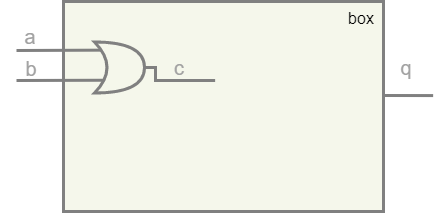

The diagram above was exported from draw.io. Its source (the exported page's mxGraphModel, read from the mxfile embedded in the PNG):
<mxGraphModel dx="1049" dy="547" grid="1" gridSize="1" guides="1" tooltips="1" connect="1" arrows="1" fold="1" page="1" pageScale="1" pageWidth="827" pageHeight="1169" math="0" shadow="0">
  <root>
    <mxCell id="0" />
    <mxCell id="1" parent="0" />
    <mxCell id="dG0clhmUe1WAe5Q-_ByD-1" value="" style="rounded=1;whiteSpace=wrap;html=1;strokeWidth=3;strokeColor=#808080;fillColor=#F5F7EB;arcSize=0;" vertex="1" parent="1">
      <mxGeometry x="427" y="190" width="320" height="210" as="geometry" />
    </mxCell>
    <mxCell id="dG0clhmUe1WAe5Q-_ByD-2" value="&lt;font style=&quot;font-size: 16px;&quot;&gt;box&lt;/font&gt;" style="text;html=1;strokeColor=none;fillColor=none;align=center;verticalAlign=middle;whiteSpace=wrap;rounded=0;" vertex="1" parent="1">
      <mxGeometry x="695" y="192" width="60" height="30" as="geometry" />
    </mxCell>
    <mxCell id="dG0clhmUe1WAe5Q-_ByD-3" value="&lt;font style=&quot;font-size: 20px;&quot;&gt;a&lt;/font&gt;" style="text;html=1;strokeColor=none;fillColor=none;align=center;verticalAlign=middle;whiteSpace=wrap;rounded=0;fontSize=20;fontColor=#A1A1A1;" vertex="1" parent="1">
      <mxGeometry x="364" y="210" width="60" height="30" as="geometry" />
    </mxCell>
    <mxCell id="dG0clhmUe1WAe5Q-_ByD-4" value="" style="endArrow=none;html=1;rounded=0;strokeColor=#808080;strokeWidth=3;fontSize=16;entryX=0.175;entryY=0.75;entryDx=0;entryDy=0;entryPerimeter=0;" edge="1" parent="1" target="dG0clhmUe1WAe5Q-_ByD-11">
      <mxGeometry width="50" height="50" relative="1" as="geometry">
        <mxPoint x="380" y="269" as="sourcePoint" />
        <mxPoint x="446.64" y="269.08000000000004" as="targetPoint" />
      </mxGeometry>
    </mxCell>
    <mxCell id="dG0clhmUe1WAe5Q-_ByD-5" value="&lt;font style=&quot;font-size: 20px;&quot;&gt;b&lt;/font&gt;" style="text;html=1;strokeColor=none;fillColor=none;align=center;verticalAlign=middle;whiteSpace=wrap;rounded=0;fontSize=20;fontColor=#A1A1A1;" vertex="1" parent="1">
      <mxGeometry x="365" y="242" width="60" height="30" as="geometry" />
    </mxCell>
    <mxCell id="dG0clhmUe1WAe5Q-_ByD-6" value="" style="endArrow=none;html=1;rounded=0;strokeColor=#808080;strokeWidth=3;fontSize=16;entryX=0.002;entryY=0.248;entryDx=0;entryDy=0;entryPerimeter=0;" edge="1" parent="1">
      <mxGeometry width="50" height="50" relative="1" as="geometry">
        <mxPoint x="748" y="284" as="sourcePoint" />
        <mxPoint x="796.6399999999999" y="284.08000000000004" as="targetPoint" />
      </mxGeometry>
    </mxCell>
    <mxCell id="dG0clhmUe1WAe5Q-_ByD-7" value="&lt;font style=&quot;font-size: 20px;&quot;&gt;q&lt;/font&gt;" style="text;html=1;strokeColor=none;fillColor=none;align=center;verticalAlign=middle;whiteSpace=wrap;rounded=0;fontSize=20;fontColor=#A1A1A1;" vertex="1" parent="1">
      <mxGeometry x="740" y="241" width="60" height="30" as="geometry" />
    </mxCell>
    <mxCell id="dG0clhmUe1WAe5Q-_ByD-8" value="" style="endArrow=none;html=1;rounded=0;strokeColor=#808080;strokeWidth=3;fontSize=16;entryX=0.002;entryY=0.248;entryDx=0;entryDy=0;entryPerimeter=0;edgeStyle=orthogonalEdgeStyle;exitX=1;exitY=0.5;exitDx=0;exitDy=0;exitPerimeter=0;" edge="1" parent="1" source="dG0clhmUe1WAe5Q-_ByD-11">
      <mxGeometry width="50" height="50" relative="1" as="geometry">
        <mxPoint x="463" y="240" as="sourcePoint" />
        <mxPoint x="578.6399999999999" y="269.08000000000004" as="targetPoint" />
        <Array as="points">
          <mxPoint x="519" y="256" />
          <mxPoint x="519" y="269" />
        </Array>
      </mxGeometry>
    </mxCell>
    <mxCell id="dG0clhmUe1WAe5Q-_ByD-9" value="&lt;font style=&quot;font-size: 20px;&quot;&gt;c&lt;/font&gt;" style="text;html=1;strokeColor=none;fillColor=none;align=center;verticalAlign=middle;whiteSpace=wrap;rounded=0;fontSize=20;fontColor=#A1A1A1;" vertex="1" parent="1">
      <mxGeometry x="513" y="241" width="60" height="30" as="geometry" />
    </mxCell>
    <mxCell id="dG0clhmUe1WAe5Q-_ByD-10" value="" style="endArrow=none;html=1;rounded=0;strokeColor=#808080;strokeWidth=3;fontSize=16;entryX=0.137;entryY=0.16;entryDx=0;entryDy=0;entryPerimeter=0;" edge="1" parent="1" target="dG0clhmUe1WAe5Q-_ByD-11">
      <mxGeometry width="50" height="50" relative="1" as="geometry">
        <mxPoint x="380" y="239" as="sourcePoint" />
        <mxPoint x="445" y="239.08000000000004" as="targetPoint" />
      </mxGeometry>
    </mxCell>
    <mxCell id="dG0clhmUe1WAe5Q-_ByD-11" value="" style="shape=xor;whiteSpace=wrap;html=1;strokeColor=#808080;strokeWidth=3;fontSize=20;fontColor=#A1A1A1;fillColor=#F5F7EB;" vertex="1" parent="1">
      <mxGeometry x="458" y="230.5" width="50" height="51" as="geometry" />
    </mxCell>
  </root>
</mxGraphModel>